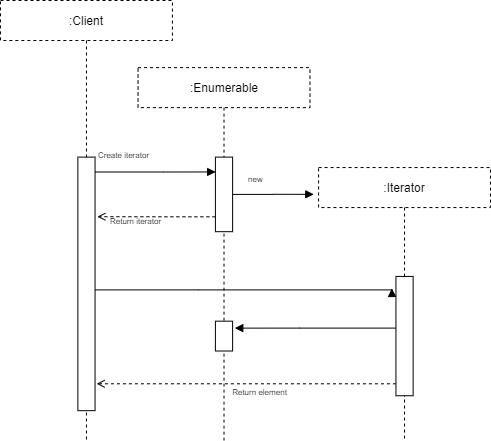

The diagram above was exported from draw.io. Its source (the exported page's mxGraphModel, read from the mxfile embedded in the PNG):
<mxGraphModel dx="1038" dy="477" grid="1" gridSize="10" guides="1" tooltips="1" connect="1" arrows="1" fold="1" page="1" pageScale="1" pageWidth="827" pageHeight="1169" math="0" shadow="0">
  <root>
    <mxCell id="0" />
    <mxCell id="1" parent="0" />
    <mxCell id="L0YS54TN8iCAau4WH3pK-1" value=":Enumerable" style="shape=umlLifeline;perimeter=lifelinePerimeter;whiteSpace=wrap;html=1;container=1;collapsible=0;recursiveResize=0;outlineConnect=0;dashed=1;" vertex="1" parent="1">
      <mxGeometry x="337.5438596491228" y="707.1186440677966" width="171.9298245614035" height="372.8813559322034" as="geometry" />
    </mxCell>
    <mxCell id="L0YS54TN8iCAau4WH3pK-2" value=":Client" style="shape=umlLifeline;perimeter=lifelinePerimeter;whiteSpace=wrap;html=1;container=1;collapsible=0;recursiveResize=0;outlineConnect=0;dashed=1;" vertex="1" parent="1">
      <mxGeometry x="200" y="640" width="171.9298245614035" height="440" as="geometry" />
    </mxCell>
    <mxCell id="L0YS54TN8iCAau4WH3pK-5" value="" style="html=1;points=[];perimeter=orthogonalPerimeter;" vertex="1" parent="1">
      <mxGeometry x="277.36842105263156" y="796.6101694915254" width="17.19298245614035" height="253.5593220338983" as="geometry" />
    </mxCell>
    <mxCell id="L0YS54TN8iCAau4WH3pK-6" style="edgeStyle=orthogonalEdgeStyle;rounded=0;orthogonalLoop=1;jettySize=auto;html=1;entryX=1.132;entryY=0.235;entryDx=0;entryDy=0;entryPerimeter=0;endArrow=open;endFill=0;dashed=1;" edge="1" parent="1" source="L0YS54TN8iCAau4WH3pK-8" target="L0YS54TN8iCAau4WH3pK-5">
      <mxGeometry x="200" y="640" as="geometry">
        <Array as="points">
          <mxPoint x="380.5263157894737" y="856.271186440678" />
          <mxPoint x="380.5263157894737" y="856.271186440678" />
        </Array>
      </mxGeometry>
    </mxCell>
    <mxCell id="L0YS54TN8iCAau4WH3pK-7" style="edgeStyle=orthogonalEdgeStyle;rounded=0;orthogonalLoop=1;jettySize=auto;html=1;entryX=-0.024;entryY=0.624;entryDx=0;entryDy=0;entryPerimeter=0;endArrow=block;endFill=1;" edge="1" parent="1" source="L0YS54TN8iCAau4WH3pK-8">
      <mxGeometry x="200" y="640" as="geometry">
        <mxPoint x="513.2561403508769" y="833.8386440677959" as="targetPoint" />
      </mxGeometry>
    </mxCell>
    <mxCell id="L0YS54TN8iCAau4WH3pK-8" value="" style="html=1;points=[];perimeter=orthogonalPerimeter;" vertex="1" parent="1">
      <mxGeometry x="414.9122807017544" y="796.6101694915254" width="17.19298245614035" height="74.57627118644068" as="geometry" />
    </mxCell>
    <mxCell id="L0YS54TN8iCAau4WH3pK-3" style="edgeStyle=orthogonalEdgeStyle;rounded=0;orthogonalLoop=1;jettySize=auto;html=1;entryX=0.012;entryY=0.199;entryDx=0;entryDy=0;entryPerimeter=0;endArrow=block;endFill=1;" edge="1" parent="1" source="L0YS54TN8iCAau4WH3pK-5" target="L0YS54TN8iCAau4WH3pK-8">
      <mxGeometry x="200" y="640" as="geometry">
        <Array as="points">
          <mxPoint x="363.33333333333337" y="811.5254237288136" />
          <mxPoint x="363.33333333333337" y="811.5254237288136" />
        </Array>
      </mxGeometry>
    </mxCell>
    <mxCell id="L0YS54TN8iCAau4WH3pK-9" value="" style="html=1;points=[];perimeter=orthogonalPerimeter;" vertex="1" parent="1">
      <mxGeometry x="414.9122807017544" y="960.6779661016949" width="17.19298245614035" height="29.83050847457627" as="geometry" />
    </mxCell>
    <mxCell id="L0YS54TN8iCAau4WH3pK-10" style="edgeStyle=orthogonalEdgeStyle;rounded=0;orthogonalLoop=1;jettySize=auto;html=1;entryX=1.126;entryY=0.233;entryDx=0;entryDy=0;entryPerimeter=0;endArrow=block;endFill=1;" edge="1" parent="1" source="L0YS54TN8iCAau4WH3pK-17" target="L0YS54TN8iCAau4WH3pK-9">
      <mxGeometry x="200" y="640" as="geometry">
        <Array as="points">
          <mxPoint x="499.1578947368421" y="968.1355932203389" />
        </Array>
      </mxGeometry>
    </mxCell>
    <mxCell id="L0YS54TN8iCAau4WH3pK-11" style="edgeStyle=orthogonalEdgeStyle;rounded=0;orthogonalLoop=1;jettySize=auto;html=1;entryX=1.089;entryY=0.894;entryDx=0;entryDy=0;entryPerimeter=0;dashed=1;endArrow=open;endFill=0;" edge="1" parent="1" source="L0YS54TN8iCAau4WH3pK-17" target="L0YS54TN8iCAau4WH3pK-5">
      <mxGeometry x="200" y="640" as="geometry">
        <Array as="points">
          <mxPoint x="500.87719298245617" y="1023.3220338983051" />
          <mxPoint x="500.87719298245617" y="1023.3220338983051" />
        </Array>
      </mxGeometry>
    </mxCell>
    <mxCell id="L0YS54TN8iCAau4WH3pK-12" value="&lt;font style=&quot;font-size: 8px&quot;&gt;Create iterator&lt;/font&gt;" style="text;html=1;resizable=0;autosize=1;align=center;verticalAlign=middle;points=[];fillColor=none;strokeColor=none;rounded=0;" vertex="1" parent="1">
      <mxGeometry x="287.6842105263158" y="783.1864406779662" width="70" height="20" as="geometry" />
    </mxCell>
    <mxCell id="L0YS54TN8iCAau4WH3pK-13" value="&lt;font style=&quot;font-size: 8px&quot;&gt;Return iterator&lt;/font&gt;" style="text;html=1;resizable=0;autosize=1;align=center;verticalAlign=middle;points=[];fillColor=none;strokeColor=none;rounded=0;dashed=1;" vertex="1" parent="1">
      <mxGeometry x="299.719298245614" y="848.8135593220339" width="70" height="20" as="geometry" />
    </mxCell>
    <mxCell id="L0YS54TN8iCAau4WH3pK-14" value="&lt;font style=&quot;font-size: 8px&quot;&gt;new&amp;nbsp;&lt;/font&gt;" style="text;html=1;resizable=0;autosize=1;align=center;verticalAlign=middle;points=[];fillColor=none;strokeColor=none;rounded=0;" vertex="1" parent="1">
      <mxGeometry x="440.70175438596493" y="807.0508474576271" width="30" height="20" as="geometry" />
    </mxCell>
    <mxCell id="L0YS54TN8iCAau4WH3pK-15" value="&lt;font style=&quot;font-size: 8px&quot;&gt;Return element&lt;/font&gt;" style="text;html=1;resizable=0;autosize=1;align=center;verticalAlign=middle;points=[];fillColor=none;strokeColor=none;rounded=0;" vertex="1" parent="1">
      <mxGeometry x="423.50877192982455" y="1020.3389830508474" width="70" height="20" as="geometry" />
    </mxCell>
    <mxCell id="L0YS54TN8iCAau4WH3pK-16" value=":Iterator" style="shape=umlLifeline;perimeter=lifelinePerimeter;whiteSpace=wrap;html=1;container=1;collapsible=0;recursiveResize=0;outlineConnect=0;dashed=1;" vertex="1" parent="1">
      <mxGeometry x="518.0701754385965" y="807.0508474576271" width="171.9298245614035" height="272.9491525423729" as="geometry" />
    </mxCell>
    <mxCell id="L0YS54TN8iCAau4WH3pK-17" value="" style="html=1;points=[];perimeter=orthogonalPerimeter;" vertex="1" parent="L0YS54TN8iCAau4WH3pK-16">
      <mxGeometry x="77.36842105263158" y="108.88135593220339" width="17.19298245614035" height="119.32203389830508" as="geometry" />
    </mxCell>
    <mxCell id="L0YS54TN8iCAau4WH3pK-4" style="edgeStyle=orthogonalEdgeStyle;rounded=0;orthogonalLoop=1;jettySize=auto;html=1;entryX=-0.236;entryY=0.101;entryDx=0;entryDy=0;entryPerimeter=0;endArrow=block;endFill=1;" edge="1" parent="1" source="L0YS54TN8iCAau4WH3pK-5" target="L0YS54TN8iCAau4WH3pK-17">
      <mxGeometry x="200" y="640" as="geometry">
        <Array as="points">
          <mxPoint x="397.719298245614" y="929.3559322033898" />
          <mxPoint x="397.719298245614" y="929.3559322033898" />
        </Array>
      </mxGeometry>
    </mxCell>
  </root>
</mxGraphModel>